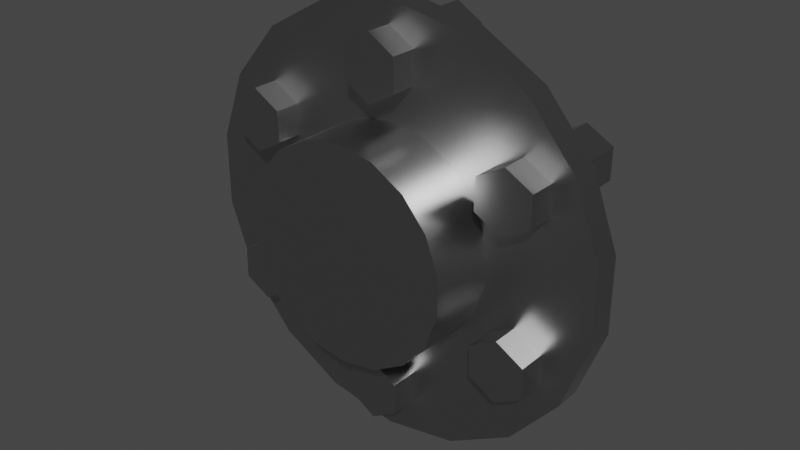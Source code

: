 # Source: Pipe_Socket-PlateOnly_16cm.blend  (saved by Blender 2.82.7; exported with 4.5.12 LTS)
import bpy
from mathutils import Matrix  # noqa: F401  (used for matrix-valued properties, if any)

bpy.ops.wm.read_factory_settings(use_empty=True)
scene = bpy.context.scene
scene.name = 'Scene'

# ---- collections
col_collection = bpy.data.collections.new('Collection'); scene.collection.children.link(col_collection)

# ---- materials (node trees are filled in below, after node groups)
mat_pipe_socket_plateonly_16cm_metal_material = bpy.data.materials.new('Pipe_Socket-PlateOnly_16cm-metal-material')
mat_pipe_socket_plateonly_16cm_metal_material.alpha_threshold = 0.0
mat_pipe_socket_plateonly_16cm_metal_material.use_transparent_shadow = False
mat_pipe_socket_plateonly_16cm_metal_material.line_color = (0.0, 0.0, 0.0, 1.0)

# ---- node groups
ng_auto_smooth = bpy.data.node_groups.new('Auto Smooth', 'GeometryNodeTree')
_s = ng_auto_smooth.interface.new_socket(name='Geometry', in_out='OUTPUT', socket_type='NodeSocketGeometry')
_s = ng_auto_smooth.interface.new_socket(name='Geometry', in_out='INPUT', socket_type='NodeSocketGeometry')
_s = ng_auto_smooth.interface.new_socket(name='Angle', in_out='INPUT', socket_type='NodeSocketFloat')
_s.subtype = 'ANGLE'
_s.min_value = 0.0
_s.max_value = 3.142
ng_auto_smooth.is_modifier = True
_N = ng_auto_smooth.nodes; _L = ng_auto_smooth.links
n0 = _N.new('NodeGroupOutput'); n0.name = 'Group Output'; n0.location = (480, -100)
n1 = _N.new('NodeGroupInput'); n1.name = 'Group Input'; n1.location = (-420, -300)
n2 = _N.new('NodeGroupInput'); n2.name = 'Group Input.001'; n2.location = (-60, -100)
n3 = _N.new('GeometryNodeSetShadeSmooth'); n3.name = 'Set Shade Smooth'; n3.location = (120, -100)
n3.domain = 'EDGE'
n4 = _N.new('GeometryNodeSetShadeSmooth'); n4.name = 'Set Shade Smooth.001'; n4.location = (300, -100)
n5 = _N.new('GeometryNodeInputMeshEdgeAngle'); n5.name = 'Edge Angle'; n5.location = (-420, -220)
n6 = _N.new('GeometryNodeInputEdgeSmooth'); n6.name = 'Is Edge Smooth'; n6.location = (-60, -160)
n7 = _N.new('GeometryNodeInputShadeSmooth'); n7.name = 'Is Face Smooth'; n7.location = (-240, -340)
n8 = _N.new('FunctionNodeBooleanMath'); n8.name = 'Boolean Math'; n8.location = (-60, -220)
n9 = _N.new('FunctionNodeCompare'); n9.name = 'Compare'; n9.location = (-240, -180)
n9.operation = 'LESS_EQUAL'
_L.new(n5.outputs[0], n9.inputs[0])
_L.new(n4.outputs[0], n0.inputs[0])
_L.new(n1.outputs[1], n9.inputs[1])
_L.new(n9.outputs[0], n8.inputs[0])
_L.new(n7.outputs[0], n8.inputs[1])
_L.new(n2.outputs[0], n3.inputs[0])
_L.new(n6.outputs[0], n3.inputs[1])
_L.new(n3.outputs[0], n4.inputs[0])
_L.new(n8.outputs[0], n3.inputs[2])
n0.is_active_output = True

# ---- material node trees
mat_pipe_socket_plateonly_16cm_metal_material.use_nodes = True; mat_pipe_socket_plateonly_16cm_metal_material.node_tree.nodes.clear()
_N = mat_pipe_socket_plateonly_16cm_metal_material.node_tree.nodes; _L = mat_pipe_socket_plateonly_16cm_metal_material.node_tree.links
n0 = _N.new('ShaderNodeOutputMaterial'); n0.name = 'Material Output'; n0.location = (300, 300)
n1 = _N.new('ShaderNodeBsdfPrincipled'); n1.name = 'Principled BSDF'; n1.location = (10, 300)
n1.distribution = 'GGX'
n1.subsurface_method = 'BURLEY'
n1.inputs[0].default_value = (0.417, 0.417, 0.417, 1.0)
n1.inputs[1].default_value = 1.0
n1.inputs[2].default_value = 0.35
n1.inputs[3].default_value = 1.45
n1.inputs[27].default_value = (0.0, 0.0, 0.0, 1.0)
n1.inputs[28].default_value = 1.0
_L.new(n1.outputs[0], n0.inputs[0])
n0.is_active_output = True

# ---- world
world_world = bpy.data.worlds.new('World'); scene.world = world_world
world_world.use_nodes = True; world_world.node_tree.nodes.clear()
_N = world_world.node_tree.nodes; _L = world_world.node_tree.links
n0 = _N.new('ShaderNodeOutputWorld'); n0.name = 'World Output'; n0.location = (300, 300)
n1 = _N.new('ShaderNodeBackground'); n1.name = 'Background'; n1.location = (10, 300)
n1.inputs[0].default_value = (0.05088, 0.05088, 0.05088, 1.0)
_L.new(n1.outputs[0], n0.inputs[0])
n0.is_active_output = True
world_world.color = (0.05088, 0.05088, 0.05088)
world_world.use_sun_shadow = False
world_world.sun_shadow_jitter_overblur = 0.0

# ---- meshes
me_cylinder_004 = bpy.data.meshes.new('Cylinder.004')
me_cylinder_004.from_pydata([(0.3395, 1.938, -0.1428), (-0.002293, 1.999, -0.1428), (0.64, 1.765, -0.1428), (0.8631, 1.499, -0.1428), (0.9818, 1.173, -0.1428), (0.9818, 0.8259, -0.1428), (0.8631, 0.4998, -0.1428), (0.64, 0.2339, -0.1428), (0.3395, 0.0604, -0.1428), (-0.002293, 0.0001409, -0.1428), (-0.3441, 0.0604, -0.1428), (-0.6446, 0.2339, -0.1428), (-0.8677, 0.4998, -0.1428), (-0.9864, 0.8259, -0.1428), (-0.9864, 1.173, -0.1428), (-0.8677, 1.499, -0.1428), (-0.6446, 1.765, -0.1428), (-0.3441, 1.938, -0.1428), (0.3395, 1.938, 0.1434), (-0.002293, 1.999, 0.1434), (0.64, 1.765, 0.1434), (0.8631, 1.499, 0.1434), (0.9818, 1.173, 0.1434), (0.9818, 0.8259, 0.1434), (0.8631, 0.4998, 0.1434), (0.64, 0.2339, 0.1434), (0.3395, 0.0604, 0.1434), (-0.002293, 0.0001409, 0.1434), (-0.3441, 0.0604, 0.1434), (-0.6446, 0.2339, 0.1434), (-0.8677, 0.4998, 0.1434), (-0.9864, 0.8259, 0.1434), (-0.9864, 1.173, 0.1434), (-0.8677, 1.499, 0.1434), (-0.6446, 1.765, 0.1434), (-0.3441, 1.938, 0.1434), (0.1686, 1.469, 0.1434), (-0.002293, 1.499, 0.1434), (0.3189, 1.382, 0.1434), (0.4305, 1.249, 0.1434), (0.4898, 1.086, 0.1434), (0.4898, 0.9126, 0.1434), (0.4305, 0.7495, 0.1434), (0.3189, 0.6166, 0.1434), (0.1686, 0.5298, 0.1434), (-0.002293, 0.4997, 0.1434), (-0.1732, 0.5298, 0.1434), (-0.3235, 0.6166, 0.1434), (-0.435, 0.7495, 0.1434), (-0.4944, 0.9126, 0.1434), (-0.4944, 1.086, 0.1434), (-0.435, 1.249, 0.1434), (-0.3235, 1.382, 0.1434), (-0.1732, 1.469, 0.1434), (0.1686, 1.469, 0.8564), (-0.002293, 1.499, 0.8564), (0.3189, 1.382, 0.8564), (0.4305, 1.249, 0.8564), (0.4898, 1.086, 0.8564), (0.4898, 0.9126, 0.8564), (0.4305, 0.7495, 0.8564), (0.3189, 0.6166, 0.8564), (0.1686, 0.5298, 0.8564), (-0.002293, 0.4997, 0.8564), (-0.1732, 0.5298, 0.8564), (-0.3235, 0.6166, 0.8564), (-0.435, 0.7495, 0.8564), (-0.4944, 0.9126, 0.8564), (-0.4944, 1.086, 0.8564), (-0.435, 1.249, 0.8564), (-0.3235, 1.382, 0.8564), (-0.1732, 1.469, 0.8564), (-0.002317, 0.3995, -0.8686), (-0.002317, 0.3995, 0.4211), (0.1208, 0.3245, -0.8686), (0.1208, 0.3245, 0.4211), (0.1208, 0.1745, -0.8686), (0.1208, 0.1745, 0.4211), (-0.002317, 0.09949, -0.8686), (-0.002317, 0.09949, 0.4211), (-0.1254, 0.1745, -0.8686), (-0.1254, 0.1745, 0.4211), (-0.1254, 0.3245, -0.8686), (-0.1254, 0.3245, 0.4211), (0.5086, 0.7, -0.8686), (0.5086, 0.7, 0.4211), (0.6341, 0.7708, -0.8686), (0.6341, 0.7708, 0.4211), (0.762, 0.6958, -0.8686), (0.762, 0.6958, 0.4211), (0.7644, 0.55, -0.8686), (0.7644, 0.55, 0.4211), (0.6389, 0.4793, -0.8686), (0.6389, 0.4793, 0.4211), (0.511, 0.5543, -0.8686), (0.511, 0.5543, 0.4211), (0.5077, 1.3, -0.8686), (0.5077, 1.3, 0.4211), (0.5101, 1.445, -0.8686), (0.5101, 1.445, 0.4211), (0.638, 1.52, -0.8686), (0.638, 1.52, 0.4211), (0.7636, 1.45, -0.8686), (0.7636, 1.45, 0.4211), (0.7611, 1.304, -0.8686), (0.7611, 1.304, 0.4211), (0.6332, 1.229, -0.8686), (0.6332, 1.229, 0.4211), (-0.004061, 1.599, -0.8686), (-0.004061, 1.599, 0.4211), (-0.1272, 1.674, -0.8686), (-0.1272, 1.674, 0.4211), (-0.1272, 1.824, -0.8686), (-0.1272, 1.824, 0.4211), (-0.004061, 1.899, -0.8686), (-0.00406, 1.899, 0.4211), (0.119, 1.824, -0.8686), (0.119, 1.824, 0.4211), (0.119, 1.674, -0.8686), (0.119, 1.674, 0.4211), (-0.5149, 1.298, -0.8686), (-0.5149, 1.298, 0.4211), (-0.6405, 1.227, -0.8686), (-0.6405, 1.227, 0.4211), (-0.7684, 1.302, -0.8686), (-0.7684, 1.302, 0.4211), (-0.7708, 1.448, -0.8686), (-0.7708, 1.448, 0.4211), (-0.6453, 1.519, -0.8686), (-0.6453, 1.519, 0.4211), (-0.5174, 1.444, -0.8686), (-0.5174, 1.444, 0.4211), (-0.5141, 0.6985, -0.8686), (-0.5141, 0.6985, 0.4211), (-0.5165, 0.5527, -0.8686), (-0.5165, 0.5527, 0.4211), (-0.6444, 0.4777, -0.8686), (-0.6444, 0.4777, 0.4211), (-0.7699, 0.5485, -0.8686), (-0.7699, 0.5485, 0.4211), (-0.7675, 0.6942, -0.8686), (-0.7675, 0.6942, 0.4211), (-0.6396, 0.7692, -0.8686), (-0.6396, 0.7692, 0.4211)], [], [(1, 17, 35, 19), (0, 2, 3, 4, 5, 6, 7, 8, 9, 10, 11, 12, 13, 14, 15, 16, 17, 1), (30, 29, 47, 48), (11, 10, 28, 29), (4, 3, 21, 22), (12, 11, 29, 30), (5, 4, 22, 23), (13, 12, 30, 31), (6, 5, 23, 24), (14, 13, 31, 32), (7, 6, 24, 25), (15, 14, 32, 33), (8, 7, 25, 26), (0, 1, 19, 18), (16, 15, 33, 34), (9, 8, 26, 27), (2, 0, 18, 20), (17, 16, 34, 35), (10, 9, 27, 28), (3, 2, 20, 21), (49, 48, 66, 67), (23, 22, 40, 41), (31, 30, 48, 49), (24, 23, 41, 42), (32, 31, 49, 50), (25, 24, 42, 43), (33, 32, 50, 51), (26, 25, 43, 44), (18, 19, 37, 36), (34, 33, 51, 52), (27, 26, 44, 45), (20, 18, 36, 38), (35, 34, 52, 53), (28, 27, 45, 46), (21, 20, 38, 39), (19, 35, 53, 37), (29, 28, 46, 47), (22, 21, 39, 40), (54, 55, 71, 70, 69, 68, 67, 66, 65, 64, 63, 62, 61, 60, 59, 58, 57, 56), (42, 41, 59, 60), (50, 49, 67, 68), (43, 42, 60, 61), (51, 50, 68, 69), (44, 43, 61, 62), (36, 37, 55, 54), (52, 51, 69, 70), (45, 44, 62, 63), (38, 36, 54, 56), (53, 52, 70, 71), (46, 45, 63, 64), (39, 38, 56, 57), (37, 53, 71, 55), (47, 46, 64, 65), (40, 39, 57, 58), (48, 47, 65, 66), (41, 40, 58, 59), (72, 73, 75, 74), (74, 75, 77, 76), (76, 77, 79, 78), (78, 79, 81, 80), (75, 73, 83, 81, 79, 77), (80, 81, 83, 82), (82, 83, 73, 72), (72, 74, 76, 78, 80, 82), (84, 85, 87, 86), (86, 87, 89, 88), (88, 89, 91, 90), (90, 91, 93, 92), (87, 85, 95, 93, 91, 89), (92, 93, 95, 94), (94, 95, 85, 84), (84, 86, 88, 90, 92, 94), (96, 97, 99, 98), (98, 99, 101, 100), (100, 101, 103, 102), (102, 103, 105, 104), (99, 97, 107, 105, 103, 101), (104, 105, 107, 106), (106, 107, 97, 96), (96, 98, 100, 102, 104, 106), (108, 109, 111, 110), (110, 111, 113, 112), (112, 113, 115, 114), (114, 115, 117, 116), (111, 109, 119, 117, 115, 113), (116, 117, 119, 118), (118, 119, 109, 108), (108, 110, 112, 114, 116, 118), (120, 121, 123, 122), (122, 123, 125, 124), (124, 125, 127, 126), (126, 127, 129, 128), (123, 121, 131, 129, 127, 125), (128, 129, 131, 130), (130, 131, 121, 120), (120, 122, 124, 126, 128, 130), (132, 133, 135, 134), (134, 135, 137, 136), (136, 137, 139, 138), (138, 139, 141, 140), (135, 133, 143, 141, 139, 137), (140, 141, 143, 142), (142, 143, 133, 132), (132, 134, 136, 138, 140, 142)])
me_cylinder_004.polygons.foreach_set('use_smooth', [1, 1, 0, 1, 1, 1, 1, 1, 1, 1, 1, 1, 1, 1, 1, 1, 1, 1, 1, 1, 1, 0, 0, 0, 0, 0, 0, 0, 0, 0, 0, 0, 0, 0, 0, 0, 0, 0, 0, 1, 1, 1, 1, 1, 1, 1, 1, 1, 1, 1, 1, 1, 1, 1, 1, 1, 0, 0, 0, 0, 0, 0, 0, 0, 0, 0, 0, 0, 0, 0, 0, 0, 0, 0, 0, 0, 0, 0, 0, 0, 0, 0, 0, 0, 0, 0, 0, 0, 0, 0, 0, 0, 0, 0, 0, 0, 0, 0, 0, 0, 0, 0, 0, 0])
_uv = me_cylinder_004.uv_layers.new(name='UVMap')
_uv.uv.foreach_set('vector', [0.000503, 0.8215, 0.0005031, 0.7303, 0.07576, 0.7303, 0.07576, 0.8215, 0.6874, 0.02272, 0.7513, 0.05965, 0.7988, 0.1162, 0.8241, 0.1856, 0.8241, 0.2595, 0.7988, 0.3289, 0.7513, 0.3855, 0.6874, 0.4224, 0.6147, 0.4352, 0.5419, 0.4224, 0.478, 0.3855, 0.4305, 0.3289, 0.4052, 0.2595, 0.4052, 0.1856, 0.4305, 0.1162, 0.478, 0.05965, 0.5419, 0.02272, 0.6147, 0.009895, 0.9221, 0.6708, 0.9221, 0.7665, 0.7863, 0.7426, 0.7863, 0.6947, 0.0005029, 0.1827, 0.000503, 0.09146, 0.07576, 0.09146, 0.07576, 0.1827, 0.07586, 0.3652, 0.07586, 0.274, 0.1511, 0.274, 0.1511, 0.3652, 0.0005029, 0.274, 0.0005029, 0.1827, 0.07576, 0.1827, 0.07576, 0.274, 0.07586, 0.4565, 0.07586, 0.3652, 0.1511, 0.3652, 0.1511, 0.4565, 0.000503, 0.3652, 0.0005029, 0.274, 0.07576, 0.274, 0.07576, 0.3652, 0.07586, 0.5478, 0.07586, 0.4565, 0.1511, 0.4565, 0.1511, 0.5478, 0.000503, 0.4565, 0.000503, 0.3652, 0.07576, 0.3652, 0.07576, 0.4565, 0.07586, 0.639, 0.07586, 0.5478, 0.1511, 0.5478, 0.1511, 0.639, 0.000503, 0.5478, 0.000503, 0.4565, 0.07576, 0.4565, 0.07576, 0.5478, 0.07586, 0.7303, 0.07586, 0.639, 0.1511, 0.639, 0.1511, 0.7303, 0.07586, 0.09146, 0.07586, 0.0002008, 0.1511, 0.0002009, 0.1511, 0.09146, 0.000503, 0.639, 0.000503, 0.5478, 0.07576, 0.5478, 0.07576, 0.639, 0.07586, 0.8215, 0.07586, 0.7303, 0.1511, 0.7303, 0.1511, 0.8215, 0.07586, 0.1827, 0.07586, 0.09146, 0.1511, 0.09146, 0.1511, 0.1827, 0.0005031, 0.7303, 0.000503, 0.639, 0.07576, 0.639, 0.07576, 0.7303, 0.000503, 0.09146, 0.0005031, 0.0002008, 0.07576, 0.0002009, 0.07576, 0.09146, 0.07586, 0.274, 0.07586, 0.1827, 0.1511, 0.1827, 0.1511, 0.274, 0.1539, 0.5956, 0.1539, 0.5499, 0.3415, 0.5499, 0.3415, 0.5956, 0.4734, 0.9298, 0.4119, 0.8565, 0.5312, 0.7876, 0.562, 0.8242, 0.8893, 0.5808, 0.9221, 0.6708, 0.7863, 0.6947, 0.77, 0.6497, 0.5563, 0.9777, 0.4734, 0.9298, 0.562, 0.8242, 0.6035, 0.8482, 0.8278, 0.5075, 0.8893, 0.5808, 0.77, 0.6497, 0.7392, 0.613, 0.6506, 0.9943, 0.5563, 0.9777, 0.6035, 0.8482, 0.6506, 0.8565, 0.7449, 0.4596, 0.8278, 0.5075, 0.7392, 0.613, 0.6977, 0.5891, 0.7449, 0.9777, 0.6506, 0.9943, 0.6506, 0.8565, 0.6977, 0.8482, 0.4119, 0.5808, 0.4734, 0.5075, 0.562, 0.613, 0.5312, 0.6497, 0.6506, 0.443, 0.7449, 0.4596, 0.6977, 0.5891, 0.6506, 0.5808, 0.8278, 0.9298, 0.7449, 0.9777, 0.6977, 0.8482, 0.7392, 0.8242, 0.3791, 0.6708, 0.4119, 0.5808, 0.5312, 0.6497, 0.5148, 0.6947, 0.5563, 0.4596, 0.6506, 0.443, 0.6506, 0.5808, 0.6035, 0.5891, 0.8893, 0.8565, 0.8278, 0.9298, 0.7392, 0.8242, 0.77, 0.7876, 0.3791, 0.7665, 0.3791, 0.6708, 0.5148, 0.6947, 0.5148, 0.7426, 0.4734, 0.5075, 0.5563, 0.4596, 0.6035, 0.5891, 0.562, 0.613, 0.9221, 0.7665, 0.8893, 0.8565, 0.77, 0.7876, 0.7863, 0.7426, 0.4119, 0.8565, 0.3791, 0.7665, 0.5148, 0.7426, 0.5312, 0.7876, 0.6972, 0.8457, 0.6511, 0.8538, 0.6051, 0.8457, 0.5645, 0.8223, 0.5345, 0.7864, 0.5185, 0.7424, 0.5185, 0.6957, 0.5345, 0.6517, 0.5645, 0.6158, 0.6051, 0.5924, 0.6511, 0.5843, 0.6972, 0.5924, 0.7378, 0.6158, 0.7678, 0.6517, 0.7838, 0.6957, 0.7838, 0.7424, 0.7678, 0.7864, 0.7378, 0.8223, 0.1539, 0.2758, 0.1539, 0.2302, 0.3415, 0.2302, 0.3415, 0.2758, 0.1539, 0.6413, 0.1539, 0.5956, 0.3415, 0.5956, 0.3415, 0.6413, 0.1539, 0.3215, 0.1539, 0.2758, 0.3415, 0.2758, 0.3415, 0.3215, 0.1539, 0.6869, 0.1539, 0.6413, 0.3415, 0.6413, 0.3415, 0.6869, 0.1539, 0.3672, 0.1539, 0.3215, 0.3415, 0.3215, 0.3415, 0.3672, 0.1539, 0.04746, 0.1539, 0.001781, 0.3415, 0.001781, 0.3415, 0.04746, 0.1539, 0.7326, 0.1539, 0.6869, 0.3415, 0.6869, 0.3415, 0.7326, 0.1539, 0.4129, 0.1539, 0.3672, 0.3415, 0.3672, 0.3415, 0.4129, 0.1539, 0.09313, 0.1539, 0.04746, 0.3415, 0.04746, 0.3415, 0.09313, 0.1539, 0.7783, 0.1539, 0.7326, 0.3415, 0.7326, 0.3415, 0.7783, 0.1539, 0.4585, 0.1539, 0.4129, 0.3415, 0.4129, 0.3415, 0.4585, 0.1539, 0.1388, 0.1539, 0.09313, 0.3415, 0.09313, 0.3415, 0.1388, 0.1539, 0.824, 0.1539, 0.7783, 0.3415, 0.7783, 0.3415, 0.824, 0.1539, 0.5042, 0.1539, 0.4585, 0.3415, 0.4585, 0.3415, 0.5042, 0.1539, 0.1845, 0.1539, 0.1388, 0.3415, 0.1388, 0.3415, 0.1845, 0.1539, 0.5499, 0.1539, 0.5042, 0.3415, 0.5042, 0.3415, 0.5499, 0.1539, 0.2302, 0.1539, 0.1845, 0.3415, 0.1845, 0.3415, 0.2302, 0.1659, 0.9175, 0.1659, 0.9988, 0.1388, 0.9988, 0.1388, 0.9175, 0.1388, 0.9175, 0.1388, 0.9988, 0.1117, 0.9988, 0.1117, 0.9175, 0.1117, 0.9175, 0.1117, 0.9988, 0.08463, 0.9988, 0.08463, 0.9175, 0.08463, 0.9175, 0.08463, 0.9988, 0.05754, 0.9988, 0.05754, 0.9175, 0.07778, 0.8964, 0.044, 0.9159, 0.01023, 0.8964, 0.01023, 0.8574, 0.044, 0.8379, 0.07778, 0.8574, 0.05754, 0.9175, 0.05754, 0.9988, 0.03046, 0.9988, 0.03046, 0.9175, 0.03046, 0.9175, 0.03046, 0.9988, 0.003378, 0.9988, 0.003378, 0.9175, 0.1252, 0.9159, 0.159, 0.8964, 0.159, 0.8574, 0.1252, 0.8379, 0.09148, 0.8574, 0.09148, 0.8964, 0.1659, 0.9175, 0.1659, 0.9988, 0.1388, 0.9988, 0.1388, 0.9175, 0.1388, 0.9175, 0.1388, 0.9988, 0.1117, 0.9988, 0.1117, 0.9175, 0.1117, 0.9175, 0.1117, 0.9988, 0.08463, 0.9988, 0.08463, 0.9175, 0.08463, 0.9175, 0.08463, 0.9988, 0.05754, 0.9988, 0.05754, 0.9175, 0.07778, 0.8964, 0.044, 0.9159, 0.01023, 0.8964, 0.01023, 0.8574, 0.044, 0.8379, 0.07778, 0.8574, 0.05754, 0.9175, 0.05754, 0.9988, 0.03046, 0.9988, 0.03046, 0.9175, 0.03046, 0.9175, 0.03046, 0.9988, 0.003378, 0.9988, 0.003378, 0.9175, 0.1252, 0.9159, 0.159, 0.8964, 0.159, 0.8574, 0.1252, 0.8379, 0.09148, 0.8574, 0.09148, 0.8964, 0.1659, 0.9175, 0.1659, 0.9988, 0.1388, 0.9988, 0.1388, 0.9175, 0.1388, 0.9175, 0.1388, 0.9988, 0.1117, 0.9988, 0.1117, 0.9175, 0.1117, 0.9175, 0.1117, 0.9988, 0.08463, 0.9988, 0.08463, 0.9175, 0.08463, 0.9175, 0.08463, 0.9988, 0.05754, 0.9988, 0.05754, 0.9175, 0.07778, 0.8964, 0.044, 0.9159, 0.01023, 0.8964, 0.01023, 0.8574, 0.044, 0.8379, 0.07778, 0.8574, 0.05754, 0.9175, 0.05754, 0.9988, 0.03046, 0.9988, 0.03046, 0.9175, 0.03046, 0.9175, 0.03046, 0.9988, 0.003378, 0.9988, 0.003378, 0.9175, 0.1252, 0.9159, 0.159, 0.8964, 0.159, 0.8574, 0.1252, 0.8379, 0.09148, 0.8574, 0.09148, 0.8964, 0.1659, 0.9175, 0.1659, 0.9988, 0.1388, 0.9988, 0.1388, 0.9175, 0.1388, 0.9175, 0.1388, 0.9988, 0.1117, 0.9988, 0.1117, 0.9175, 0.1117, 0.9175, 0.1117, 0.9988, 0.08463, 0.9988, 0.08463, 0.9175, 0.08463, 0.9175, 0.08463, 0.9988, 0.05754, 0.9988, 0.05754, 0.9175, 0.07778, 0.8964, 0.044, 0.9159, 0.01023, 0.8964, 0.01023, 0.8574, 0.044, 0.8379, 0.07778, 0.8574, 0.05754, 0.9175, 0.05754, 0.9988, 0.03046, 0.9988, 0.03046, 0.9175, 0.03046, 0.9175, 0.03046, 0.9988, 0.003378, 0.9988, 0.003378, 0.9175, 0.1252, 0.9159, 0.159, 0.8964, 0.159, 0.8574, 0.1252, 0.8379, 0.09148, 0.8574, 0.09148, 0.8964, 0.1659, 0.9175, 0.1659, 0.9988, 0.1388, 0.9988, 0.1388, 0.9175, 0.1388, 0.9175, 0.1388, 0.9988, 0.1117, 0.9988, 0.1117, 0.9175, 0.1117, 0.9175, 0.1117, 0.9988, 0.08463, 0.9988, 0.08463, 0.9175, 0.08463, 0.9175, 0.08463, 0.9988, 0.05754, 0.9988, 0.05754, 0.9175, 0.07778, 0.8964, 0.044, 0.9159, 0.01023, 0.8964, 0.01023, 0.8574, 0.044, 0.8379, 0.07778, 0.8574, 0.05754, 0.9175, 0.05754, 0.9988, 0.03046, 0.9988, 0.03046, 0.9175, 0.03046, 0.9175, 0.03046, 0.9988, 0.003378, 0.9988, 0.003378, 0.9175, 0.1252, 0.9159, 0.159, 0.8964, 0.159, 0.8574, 0.1252, 0.8379, 0.09148, 0.8574, 0.09148, 0.8964, 0.1659, 0.9175, 0.1659, 0.9988, 0.1388, 0.9988, 0.1388, 0.9175, 0.1388, 0.9175, 0.1388, 0.9988, 0.1117, 0.9988, 0.1117, 0.9175, 0.1117, 0.9175, 0.1117, 0.9988, 0.08463, 0.9988, 0.08463, 0.9175, 0.08463, 0.9175, 0.08463, 0.9988, 0.05754, 0.9988, 0.05754, 0.9175, 0.07778, 0.8964, 0.044, 0.9159, 0.01023, 0.8964, 0.01023, 0.8574, 0.044, 0.8379, 0.07778, 0.8574, 0.05754, 0.9175, 0.05754, 0.9988, 0.03046, 0.9988, 0.03046, 0.9175, 0.03046, 0.9175, 0.03046, 0.9988, 0.003378, 0.9988, 0.003378, 0.9175, 0.1252, 0.9159, 0.159, 0.8964, 0.159, 0.8574, 0.1252, 0.8379, 0.09148, 0.8574, 0.09148, 0.8964])
me_cylinder_004.materials.append(mat_pipe_socket_plateonly_16cm_metal_material)
me_cylinder_004.use_remesh_fix_poles = True
me_cylinder_004.use_remesh_preserve_attributes = False
me_cylinder_004.use_mirror_vertex_groups = False
me_cylinder_004.update()

# ---- objects
ob_pipe_socket_plateonly_16cm = bpy.data.objects.new('Pipe_Socket-PlateOnly_16cm', me_cylinder_004)

# ---- transforms, parenting, visibility, modifiers, constraints
ob_pipe_socket_plateonly_16cm.location = (1.455e-11, 7.451e-09, -1.49e-08)
ob_pipe_socket_plateonly_16cm.rotation_euler = (1.571, -0.0, 0.0)
ob_pipe_socket_plateonly_16cm.scale = (0.08123, 0.08, 0.03508)
ob_pipe_socket_plateonly_16cm.lineart.crease_threshold = 0.0
_m = ob_pipe_socket_plateonly_16cm.modifiers.new('Auto Smooth', 'NODES')
_m.node_group = ng_auto_smooth
_gi = [s.identifier for s in ng_auto_smooth.interface.items_tree if s.item_type == 'SOCKET' and s.in_out == 'INPUT']
_m[_gi[1]] = 1.047  # Angle

# ---- collection membership
col_collection.objects.link(ob_pipe_socket_plateonly_16cm)

# ---- scene / render settings (as saved in the file)
scene.frame_start = 1; scene.frame_end = 250; scene.frame_set(1)
scene.render.engine = 'BLENDER_EEVEE_NEXT'
scene.cycles.use_denoising = False
scene.cycles.samples = 128
scene.cycles.sampling_pattern = 'TABULATED_SOBOL'
scene.cycles.use_adaptive_sampling = False
scene.cycles.use_light_tree = False
scene.view_settings.view_transform = 'Filmic'
bpy.context.view_layer.update()

# ---- added for rendering (the .blend has no active camera and no usable light): camera, sun
cam_auto = bpy.data.cameras.new('AutoCamera')
cam_auto.lens = 50.0
cam_auto.sensor_width = 36.0
cam_auto.clip_end = 1000.0
ob_auto_camera = bpy.data.objects.new('AutoCamera', cam_auto)
scene.collection.objects.link(ob_auto_camera)
ob_auto_camera.location = (0.216375, -0.25966, 0.253201)
ob_auto_camera.rotation_euler = (1.09748, -7.21219e-08, 0.694738)
scene.camera = ob_auto_camera
light_auto_sun = bpy.data.lights.new('AutoSun', 'SUN')
light_auto_sun.energy = 3.0
light_auto_sun.angle = 0.0523599
ob_auto_sun = bpy.data.objects.new('AutoSun', light_auto_sun)
scene.collection.objects.link(ob_auto_sun)
ob_auto_sun.rotation_euler = (0.872665, 0.174533, 0.523599)
bpy.context.view_layer.update()

